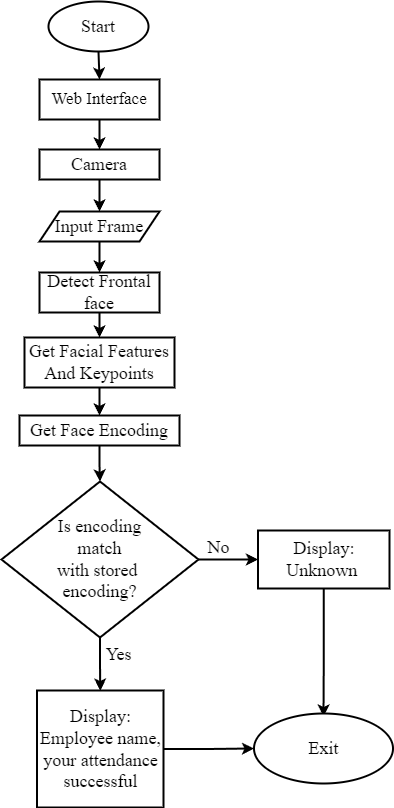

The diagram above was exported from draw.io. Its source (the exported page's mxGraphModel, read from the mxfile embedded in the PNG):
<mxGraphModel dx="880" dy="490" grid="1" gridSize="10" guides="1" tooltips="1" connect="1" arrows="1" fold="1" page="1" pageScale="1" pageWidth="827" pageHeight="1169" math="0" shadow="0">
  <root>
    <mxCell id="WIyWlLk6GJQsqaUBKTNV-0" />
    <mxCell id="WIyWlLk6GJQsqaUBKTNV-1" parent="WIyWlLk6GJQsqaUBKTNV-0" />
    <mxCell id="bwIfsGTqzHOLMPOKOC8p-0" value="&lt;font style=&quot;font-size: 18px;&quot; face=&quot;Times New Roman&quot;&gt;Start&lt;/font&gt;" style="ellipse;whiteSpace=wrap;html=1;strokeWidth=2;" parent="WIyWlLk6GJQsqaUBKTNV-1" vertex="1">
      <mxGeometry x="359" y="14" width="100" height="50" as="geometry" />
    </mxCell>
    <mxCell id="bwIfsGTqzHOLMPOKOC8p-1" value="&lt;font style=&quot;font-size: 17px;&quot; face=&quot;Times New Roman&quot;&gt;Web Interface&lt;/font&gt;" style="rounded=0;whiteSpace=wrap;html=1;strokeWidth=2;" parent="WIyWlLk6GJQsqaUBKTNV-1" vertex="1">
      <mxGeometry x="350" y="92" width="120" height="40" as="geometry" />
    </mxCell>
    <mxCell id="bwIfsGTqzHOLMPOKOC8p-2" value="&lt;font style=&quot;font-size: 18px;&quot; face=&quot;Times New Roman&quot;&gt;Camera&lt;/font&gt;" style="rounded=0;whiteSpace=wrap;html=1;strokeWidth=2;" parent="WIyWlLk6GJQsqaUBKTNV-1" vertex="1">
      <mxGeometry x="350" y="162" width="120" height="30" as="geometry" />
    </mxCell>
    <mxCell id="bwIfsGTqzHOLMPOKOC8p-3" style="edgeStyle=orthogonalEdgeStyle;rounded=0;orthogonalLoop=1;jettySize=auto;html=1;exitX=0.5;exitY=1;exitDx=0;exitDy=0;" parent="WIyWlLk6GJQsqaUBKTNV-1" source="bwIfsGTqzHOLMPOKOC8p-1" target="bwIfsGTqzHOLMPOKOC8p-1" edge="1">
      <mxGeometry relative="1" as="geometry" />
    </mxCell>
    <mxCell id="bwIfsGTqzHOLMPOKOC8p-22" style="edgeStyle=orthogonalEdgeStyle;rounded=0;orthogonalLoop=1;jettySize=auto;html=1;exitX=0.5;exitY=1;exitDx=0;exitDy=0;entryX=0.5;entryY=0;entryDx=0;entryDy=0;strokeWidth=2;" parent="WIyWlLk6GJQsqaUBKTNV-1" source="bwIfsGTqzHOLMPOKOC8p-4" target="bwIfsGTqzHOLMPOKOC8p-5" edge="1">
      <mxGeometry relative="1" as="geometry" />
    </mxCell>
    <mxCell id="bwIfsGTqzHOLMPOKOC8p-4" value="&lt;font style=&quot;font-size: 18px;&quot; face=&quot;Times New Roman&quot;&gt;Input &lt;font style=&quot;font-size: 18px;&quot;&gt;Frame&lt;/font&gt;&lt;/font&gt;" style="shape=parallelogram;perimeter=parallelogramPerimeter;whiteSpace=wrap;html=1;fixedSize=1;strokeWidth=2;" parent="WIyWlLk6GJQsqaUBKTNV-1" vertex="1">
      <mxGeometry x="350" y="224" width="120" height="30" as="geometry" />
    </mxCell>
    <mxCell id="bwIfsGTqzHOLMPOKOC8p-23" value="" style="edgeStyle=orthogonalEdgeStyle;rounded=0;orthogonalLoop=1;jettySize=auto;html=1;strokeWidth=2;" parent="WIyWlLk6GJQsqaUBKTNV-1" source="bwIfsGTqzHOLMPOKOC8p-5" target="bwIfsGTqzHOLMPOKOC8p-6" edge="1">
      <mxGeometry relative="1" as="geometry" />
    </mxCell>
    <mxCell id="bwIfsGTqzHOLMPOKOC8p-5" value="&lt;font style=&quot;font-size: 18px;&quot; face=&quot;Times New Roman&quot;&gt;Detect Frontal face&lt;/font&gt;" style="rounded=0;whiteSpace=wrap;html=1;strokeWidth=2;" parent="WIyWlLk6GJQsqaUBKTNV-1" vertex="1">
      <mxGeometry x="350" y="285" width="120" height="40" as="geometry" />
    </mxCell>
    <mxCell id="bwIfsGTqzHOLMPOKOC8p-26" style="edgeStyle=orthogonalEdgeStyle;rounded=0;orthogonalLoop=1;jettySize=auto;html=1;exitX=0.5;exitY=1;exitDx=0;exitDy=0;entryX=0.5;entryY=0;entryDx=0;entryDy=0;strokeWidth=2;" parent="WIyWlLk6GJQsqaUBKTNV-1" source="bwIfsGTqzHOLMPOKOC8p-6" target="bwIfsGTqzHOLMPOKOC8p-7" edge="1">
      <mxGeometry relative="1" as="geometry" />
    </mxCell>
    <mxCell id="bwIfsGTqzHOLMPOKOC8p-6" value="&lt;font style=&quot;font-size: 18px;&quot; face=&quot;Times New Roman&quot;&gt;Get Facial Features And Keypoints&lt;/font&gt;" style="rounded=0;whiteSpace=wrap;html=1;strokeWidth=2;" parent="WIyWlLk6GJQsqaUBKTNV-1" vertex="1">
      <mxGeometry x="335" y="350" width="150" height="50" as="geometry" />
    </mxCell>
    <mxCell id="bwIfsGTqzHOLMPOKOC8p-27" value="" style="edgeStyle=orthogonalEdgeStyle;rounded=0;orthogonalLoop=1;jettySize=auto;html=1;strokeWidth=2;" parent="WIyWlLk6GJQsqaUBKTNV-1" source="bwIfsGTqzHOLMPOKOC8p-7" target="bwIfsGTqzHOLMPOKOC8p-8" edge="1">
      <mxGeometry relative="1" as="geometry" />
    </mxCell>
    <mxCell id="bwIfsGTqzHOLMPOKOC8p-7" value="&lt;font style=&quot;font-size: 18px;&quot; face=&quot;Times New Roman&quot;&gt;Get Face Encoding&lt;/font&gt;" style="rounded=0;whiteSpace=wrap;html=1;strokeWidth=2;" parent="WIyWlLk6GJQsqaUBKTNV-1" vertex="1">
      <mxGeometry x="330" y="428" width="160" height="30" as="geometry" />
    </mxCell>
    <mxCell id="bwIfsGTqzHOLMPOKOC8p-28" value="" style="edgeStyle=orthogonalEdgeStyle;rounded=0;orthogonalLoop=1;jettySize=auto;html=1;" parent="WIyWlLk6GJQsqaUBKTNV-1" source="bwIfsGTqzHOLMPOKOC8p-8" target="bwIfsGTqzHOLMPOKOC8p-10" edge="1">
      <mxGeometry relative="1" as="geometry" />
    </mxCell>
    <mxCell id="bwIfsGTqzHOLMPOKOC8p-30" value="" style="edgeStyle=orthogonalEdgeStyle;rounded=0;orthogonalLoop=1;jettySize=auto;html=1;strokeWidth=2;" parent="WIyWlLk6GJQsqaUBKTNV-1" source="bwIfsGTqzHOLMPOKOC8p-8" target="bwIfsGTqzHOLMPOKOC8p-9" edge="1">
      <mxGeometry relative="1" as="geometry" />
    </mxCell>
    <mxCell id="bwIfsGTqzHOLMPOKOC8p-35" value="" style="edgeStyle=orthogonalEdgeStyle;rounded=0;orthogonalLoop=1;jettySize=auto;html=1;strokeWidth=2;" parent="WIyWlLk6GJQsqaUBKTNV-1" source="bwIfsGTqzHOLMPOKOC8p-8" target="bwIfsGTqzHOLMPOKOC8p-10" edge="1">
      <mxGeometry relative="1" as="geometry" />
    </mxCell>
    <mxCell id="bwIfsGTqzHOLMPOKOC8p-8" value="&lt;font style=&quot;font-size: 18px;&quot; face=&quot;Times New Roman&quot;&gt;Is encoding &lt;br&gt;match&lt;br&gt;with stored&amp;nbsp;&lt;br&gt;encoding?&lt;/font&gt;" style="rhombus;whiteSpace=wrap;html=1;strokeWidth=2;" parent="WIyWlLk6GJQsqaUBKTNV-1" vertex="1">
      <mxGeometry x="312" y="494" width="197" height="156" as="geometry" />
    </mxCell>
    <mxCell id="bwIfsGTqzHOLMPOKOC8p-32" value="" style="edgeStyle=orthogonalEdgeStyle;rounded=0;orthogonalLoop=1;jettySize=auto;html=1;entryX=0.5;entryY=0.043;entryDx=0;entryDy=0;entryPerimeter=0;strokeWidth=2;" parent="WIyWlLk6GJQsqaUBKTNV-1" source="bwIfsGTqzHOLMPOKOC8p-9" edge="1" target="bwIfsGTqzHOLMPOKOC8p-12">
      <mxGeometry relative="1" as="geometry">
        <mxPoint x="630" y="800" as="targetPoint" />
      </mxGeometry>
    </mxCell>
    <mxCell id="bwIfsGTqzHOLMPOKOC8p-9" value="&lt;font style=&quot;font-size: 18px;&quot; face=&quot;Times New Roman&quot;&gt;Display: Unknown&amp;nbsp;&lt;br&gt;&lt;/font&gt;" style="rounded=0;whiteSpace=wrap;html=1;strokeWidth=2;" parent="WIyWlLk6GJQsqaUBKTNV-1" vertex="1">
      <mxGeometry x="568.5" y="543" width="131.5" height="58" as="geometry" />
    </mxCell>
    <mxCell id="bwIfsGTqzHOLMPOKOC8p-10" value="&lt;font face=&quot;Times New Roman&quot;&gt;&lt;span style=&quot;font-size: 18px;&quot;&gt;Display: Employee name, your attendance successful&lt;/span&gt;&lt;/font&gt;" style="rounded=0;whiteSpace=wrap;html=1;strokeWidth=2;" parent="WIyWlLk6GJQsqaUBKTNV-1" vertex="1">
      <mxGeometry x="347.5" y="703" width="126.5" height="117" as="geometry" />
    </mxCell>
    <mxCell id="bwIfsGTqzHOLMPOKOC8p-33" value="" style="edgeStyle=orthogonalEdgeStyle;rounded=0;orthogonalLoop=1;jettySize=auto;html=1;endSize=6;strokeWidth=2;exitX=1;exitY=0.5;exitDx=0;exitDy=0;" parent="WIyWlLk6GJQsqaUBKTNV-1" source="bwIfsGTqzHOLMPOKOC8p-10" target="bwIfsGTqzHOLMPOKOC8p-12" edge="1">
      <mxGeometry relative="1" as="geometry">
        <mxPoint x="530" y="790" as="sourcePoint" />
      </mxGeometry>
    </mxCell>
    <mxCell id="bwIfsGTqzHOLMPOKOC8p-12" value="&lt;font face=&quot;Times New Roman&quot;&gt;&lt;span style=&quot;font-size: 18px;&quot;&gt;Exit&lt;/span&gt;&lt;/font&gt;" style="ellipse;whiteSpace=wrap;html=1;strokeWidth=2;" parent="WIyWlLk6GJQsqaUBKTNV-1" vertex="1">
      <mxGeometry x="564.5" y="726" width="139" height="70" as="geometry" />
    </mxCell>
    <mxCell id="bwIfsGTqzHOLMPOKOC8p-14" style="edgeStyle=orthogonalEdgeStyle;rounded=0;orthogonalLoop=1;jettySize=auto;html=1;exitX=0.5;exitY=1;exitDx=0;exitDy=0;" parent="WIyWlLk6GJQsqaUBKTNV-1" source="bwIfsGTqzHOLMPOKOC8p-8" target="bwIfsGTqzHOLMPOKOC8p-8" edge="1">
      <mxGeometry relative="1" as="geometry" />
    </mxCell>
    <mxCell id="bwIfsGTqzHOLMPOKOC8p-34" value="&lt;font style=&quot;font-size: 18px;&quot; face=&quot;Times New Roman&quot;&gt;No&lt;/font&gt;" style="text;html=1;align=center;verticalAlign=middle;resizable=0;points=[];autosize=1;strokeColor=none;fillColor=none;" parent="WIyWlLk6GJQsqaUBKTNV-1" vertex="1">
      <mxGeometry x="504" y="540" width="50" height="40" as="geometry" />
    </mxCell>
    <mxCell id="bwIfsGTqzHOLMPOKOC8p-36" value="&lt;font style=&quot;font-size: 18px;&quot; face=&quot;Times New Roman&quot;&gt;Yes&lt;/font&gt;" style="text;html=1;align=center;verticalAlign=middle;resizable=0;points=[];autosize=1;strokeColor=none;fillColor=none;" parent="WIyWlLk6GJQsqaUBKTNV-1" vertex="1">
      <mxGeometry x="404" y="647" width="50" height="40" as="geometry" />
    </mxCell>
    <mxCell id="eOPGhUP0dnUh2OcV1JUT-0" value="" style="endArrow=classic;html=1;rounded=0;strokeWidth=2;entryX=0.5;entryY=0;entryDx=0;entryDy=0;exitX=0.5;exitY=1;exitDx=0;exitDy=0;" edge="1" parent="WIyWlLk6GJQsqaUBKTNV-1" source="bwIfsGTqzHOLMPOKOC8p-0" target="bwIfsGTqzHOLMPOKOC8p-1">
      <mxGeometry width="50" height="50" relative="1" as="geometry">
        <mxPoint x="150" y="150" as="sourcePoint" />
        <mxPoint x="200" y="100" as="targetPoint" />
      </mxGeometry>
    </mxCell>
    <mxCell id="eOPGhUP0dnUh2OcV1JUT-1" value="" style="endArrow=classic;html=1;rounded=0;strokeWidth=2;entryX=0.5;entryY=0;entryDx=0;entryDy=0;exitX=0.5;exitY=1;exitDx=0;exitDy=0;" edge="1" parent="WIyWlLk6GJQsqaUBKTNV-1" source="bwIfsGTqzHOLMPOKOC8p-1" target="bwIfsGTqzHOLMPOKOC8p-2">
      <mxGeometry width="50" height="50" relative="1" as="geometry">
        <mxPoint x="483" y="74" as="sourcePoint" />
        <mxPoint x="483" y="111" as="targetPoint" />
      </mxGeometry>
    </mxCell>
    <mxCell id="eOPGhUP0dnUh2OcV1JUT-2" value="" style="endArrow=classic;html=1;rounded=0;strokeWidth=2;entryX=0.5;entryY=0;entryDx=0;entryDy=0;exitX=0.5;exitY=1;exitDx=0;exitDy=0;" edge="1" parent="WIyWlLk6GJQsqaUBKTNV-1" source="bwIfsGTqzHOLMPOKOC8p-2" target="bwIfsGTqzHOLMPOKOC8p-4">
      <mxGeometry width="50" height="50" relative="1" as="geometry">
        <mxPoint x="483" y="146" as="sourcePoint" />
        <mxPoint x="483" y="184" as="targetPoint" />
      </mxGeometry>
    </mxCell>
  </root>
</mxGraphModel>